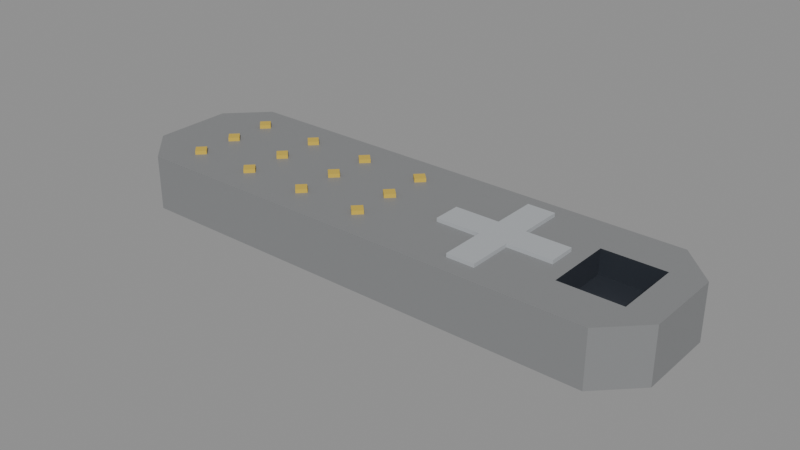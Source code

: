 # Source: remote_control.blend  (saved by Blender 4.0.36; exported with 4.5.12 LTS)
import bpy
from mathutils import Matrix  # noqa: F401  (used for matrix-valued properties, if any)

bpy.ops.wm.read_factory_settings(use_empty=True)
scene = bpy.context.scene
scene.name = 'Scene'

# ---- materials (node trees are filled in below, after node groups)
mat_prop_remote_control_plastic_grey = bpy.data.materials.new('Prop_remote_control_plastic_grey')
mat_prop_remote_control_plastic_grey.use_transparent_shadow = False
mat_prop_remote_control_plastic_grey.diffuse_color = (0.23, 0.235, 0.24, 1.0)
mat_prop_remote_control_plastic_yellow = bpy.data.materials.new('Prop_remote_control_plastic_yellow')
mat_prop_remote_control_plastic_yellow.use_transparent_shadow = False
mat_prop_remote_control_plastic_yellow.diffuse_color = (0.64, 0.45, 0.06, 1.0)
mat_prop_remote_control_metal = bpy.data.materials.new('Prop_remote_control_metal')
mat_prop_remote_control_metal.use_transparent_shadow = False
mat_prop_remote_control_metal.diffuse_color = (0.43, 0.45, 0.47, 1.0)
mat_prop_remote_control_ink = bpy.data.materials.new('Prop_remote_control_ink')
mat_prop_remote_control_ink.use_transparent_shadow = False
mat_prop_remote_control_ink.diffuse_color = (0.03, 0.035, 0.045, 1.0)

# ---- material node trees
mat_prop_remote_control_plastic_grey.use_nodes = True; mat_prop_remote_control_plastic_grey.node_tree.nodes.clear()
_N = mat_prop_remote_control_plastic_grey.node_tree.nodes; _L = mat_prop_remote_control_plastic_grey.node_tree.links
n0 = _N.new('ShaderNodeBsdfPrincipled'); n0.name = 'Principled BSDF'; n0.location = (10, 300)
n0.inputs[0].default_value = (0.23, 0.235, 0.24, 1.0)
n0.inputs[3].default_value = 1.45
n1 = _N.new('ShaderNodeOutputMaterial'); n1.name = 'Material Output'; n1.location = (300, 300)
_L.new(n0.outputs[0], n1.inputs[0])
n1.is_active_output = True
mat_prop_remote_control_plastic_yellow.use_nodes = True; mat_prop_remote_control_plastic_yellow.node_tree.nodes.clear()
_N = mat_prop_remote_control_plastic_yellow.node_tree.nodes; _L = mat_prop_remote_control_plastic_yellow.node_tree.links
n0 = _N.new('ShaderNodeBsdfPrincipled'); n0.name = 'Principled BSDF'; n0.location = (10, 300)
n0.inputs[0].default_value = (0.64, 0.45, 0.06, 1.0)
n0.inputs[2].default_value = 0.48
n0.inputs[3].default_value = 1.45
n1 = _N.new('ShaderNodeOutputMaterial'); n1.name = 'Material Output'; n1.location = (300, 300)
_L.new(n0.outputs[0], n1.inputs[0])
n1.is_active_output = True
mat_prop_remote_control_metal.use_nodes = True; mat_prop_remote_control_metal.node_tree.nodes.clear()
_N = mat_prop_remote_control_metal.node_tree.nodes; _L = mat_prop_remote_control_metal.node_tree.links
n0 = _N.new('ShaderNodeBsdfPrincipled'); n0.name = 'Principled BSDF'; n0.location = (10, 300)
n0.inputs[0].default_value = (0.43, 0.45, 0.47, 1.0)
n0.inputs[2].default_value = 0.32
n0.inputs[3].default_value = 1.45
n1 = _N.new('ShaderNodeOutputMaterial'); n1.name = 'Material Output'; n1.location = (300, 300)
_L.new(n0.outputs[0], n1.inputs[0])
n1.is_active_output = True
mat_prop_remote_control_ink.use_nodes = True; mat_prop_remote_control_ink.node_tree.nodes.clear()
_N = mat_prop_remote_control_ink.node_tree.nodes; _L = mat_prop_remote_control_ink.node_tree.links
n0 = _N.new('ShaderNodeBsdfPrincipled'); n0.name = 'Principled BSDF'; n0.location = (10, 300)
n0.inputs[0].default_value = (0.03, 0.035, 0.045, 1.0)
n0.inputs[2].default_value = 0.35
n0.inputs[3].default_value = 1.45
n1 = _N.new('ShaderNodeOutputMaterial'); n1.name = 'Material Output'; n1.location = (300, 300)
_L.new(n0.outputs[0], n1.inputs[0])
n1.is_active_output = True

# ---- meshes
me_remote_control_mesh = bpy.data.meshes.new('remote_control_Mesh')
me_remote_control_mesh.from_pydata([(0.09, 0.013, -0.0096), (0.06, -0.011, 0.0004), (-0.07, -0.0115, 0.0084), (0.078, 0.025, -0.0096), (0.06, 0.011, 0.0004), (-0.07, -0.0115, 0.0096), (0.08, -0.011, 0.0004), (-0.078, 0.025, -0.0096), (-0.0675, -0.014, 0.0084), (0.08, 0.011, 0.0004), (-0.09, 0.013, -0.0096), (-0.0675, -0.014, 0.0096), (-0.07, -0.0165, 0.0084), (-0.09, -0.013, -0.0096), (-0.078, -0.025, -0.0096), (-0.07, -0.0165, 0.0096), (-0.0725, -0.014, 0.0084), (0.078, -0.025, -0.0096), (0.09, -0.013, -0.0096), (-0.0725, -0.014, 0.0096), (0.09, 0.013, 0.0084), (-0.07, 0.0025, 0.0084), (-0.07, 0.0025, 0.0096), (0.078, 0.025, 0.0084), (-0.0675, 0.0, 0.0084), (-0.078, 0.025, 0.0084), (-0.0675, 0.0, 0.0096), (-0.09, 0.013, 0.0084), (-0.07, -0.0025, 0.0084), (-0.09, -0.013, 0.0084), (-0.07, -0.0025, 0.0096), (-0.078, -0.025, 0.0084), (0.078, -0.025, 0.0084), (-0.0725, 0.0, 0.0084), (-0.0725, 0.0, 0.0096), (0.09, -0.013, 0.0084), (-0.07, 0.0165, 0.0084), (-0.07, 0.0165, 0.0096), (-0.0675, 0.014, 0.0084), (-0.0675, 0.014, 0.0096), (-0.07, 0.0115, 0.0084), (-0.07, 0.0115, 0.0096), (-0.0725, 0.014, 0.0084), (-0.0725, 0.014, 0.0096), (-0.048, -0.0115, 0.0084), (-0.048, -0.0115, 0.0096), (-0.0455, -0.014, 0.0084), (-0.0455, -0.014, 0.0096), (-0.048, -0.0165, 0.0084), (-0.048, -0.0165, 0.0096), (-0.0505, -0.014, 0.0084), (-0.0505, -0.014, 0.0096), (-0.048, 0.0025, 0.0084), (-0.048, 0.0025, 0.0096), (-0.0455, 0.0, 0.0084), (-0.0455, 0.0, 0.0096), (-0.048, -0.0025, 0.0084), (-0.048, -0.0025, 0.0096), (-0.0505, 0.0, 0.0084), (-0.0505, 0.0, 0.0096), (-0.048, 0.0165, 0.0084), (-0.048, 0.0165, 0.0096), (-0.0455, 0.014, 0.0084), (-0.0455, 0.014, 0.0096), (-0.048, 0.0115, 0.0084), (-0.048, 0.0115, 0.0096), (-0.0505, 0.014, 0.0084), (-0.0505, 0.014, 0.0096), (-0.026, -0.0115, 0.0084), (-0.026, -0.0115, 0.0096), (-0.0235, -0.014, 0.0084), (-0.0235, -0.014, 0.0096), (-0.026, -0.0165, 0.0084), (-0.026, -0.0165, 0.0096), (-0.0285, -0.014, 0.0084), (-0.0285, -0.014, 0.0096), (-0.026, 0.0025, 0.0084), (-0.026, 0.0025, 0.0096), (-0.0235, 0.0, 0.0084), (-0.0235, 0.0, 0.0096), (-0.026, -0.0025, 0.0084), (-0.026, -0.0025, 0.0096), (-0.0285, 0.0, 0.0084), (-0.0285, 0.0, 0.0096), (-0.026, 0.0165, 0.0084), (-0.026, 0.0165, 0.0096), (-0.0235, 0.014, 0.0084), (-0.0235, 0.014, 0.0096), (-0.026, 0.0115, 0.0084), (-0.026, 0.0115, 0.0096), (-0.0285, 0.014, 0.0084), (-0.0285, 0.014, 0.0096), (-0.004, -0.0115, 0.0084), (-0.004, -0.0115, 0.0096), (-0.0015, -0.014, 0.0084), (-0.0015, -0.014, 0.0096), (-0.004, -0.0165, 0.0084), (-0.004, -0.0165, 0.0096), (-0.0065, -0.014, 0.0084), (-0.0065, -0.014, 0.0096), (-0.004, 0.0025, 0.0084), (-0.004, 0.0025, 0.0096), (-0.0015, 0.0, 0.0084), (-0.0015, 0.0, 0.0096), (-0.004, -0.0025, 0.0084), (-0.004, -0.0025, 0.0096), (-0.0065, 0.0, 0.0084), (-0.0065, 0.0, 0.0096), (-0.004, 0.0165, 0.0084), (-0.004, 0.0165, 0.0096), (-0.0015, 0.014, 0.0084), (-0.0015, 0.014, 0.0096), (-0.004, 0.0115, 0.0084), (-0.004, 0.0115, 0.0096), (-0.0065, 0.014, 0.0084), (-0.0065, 0.014, 0.0096), (0.017, -0.0045, 0.0084), (0.0315, -0.0045, 0.0084), (0.0315, -0.019, 0.0084), (0.0405, -0.019, 0.0084), (0.0405, -0.0045, 0.0084), (0.055, -0.0045, 0.0084), (0.055, 0.0045, 0.0084), (0.0405, 0.0045, 0.0084), (0.0405, 0.019, 0.0084), (0.0315, 0.019, 0.0084), (0.0315, 0.0045, 0.0084), (0.017, 0.0045, 0.0084), (0.017, -0.0045, 0.0096), (0.0315, -0.0045, 0.0096), (0.0315, -0.019, 0.0096), (0.0405, -0.019, 0.0096), (0.0405, -0.0045, 0.0096), (0.055, -0.0045, 0.0096), (0.055, 0.0045, 0.0096), (0.0405, 0.0045, 0.0096), (0.0405, 0.019, 0.0096), (0.0315, 0.019, 0.0096), (0.0315, 0.0045, 0.0096), (0.017, 0.0045, 0.0096), (-0.001753, 0.0002532, 0.0084), (0.017, -0.002456, 0.0084), (0.08, -0.011, 0.0084), (0.08, 0.011, 0.0084), (0.06, 0.011, 0.0084), (0.06, 0.003667, 0.0084), (0.06, -0.011, 0.0084), (0.06, -0.008957, 0.0084)], [], [(0, 23, 20), (3, 25, 23), (7, 27, 25), (10, 29, 27), (13, 31, 29), (14, 32, 31), (17, 35, 32), (18, 20, 35), (0, 18, 17), (74, 80, 82), (145, 121, 147), (23, 125, 124), (24, 2, 8), (56, 46, 54), (140, 116, 141), (80, 70, 78), (24, 30, 28), (21, 26, 24), (2, 11, 8), (26, 34, 30), (36, 39, 38), (8, 15, 12), (11, 19, 15), (38, 41, 40), (12, 19, 16), (46, 49, 48), (54, 57, 56), (16, 5, 2), (44, 47, 46), (28, 34, 33), (62, 65, 64), (70, 73, 72), (33, 22, 21), (40, 43, 42), (52, 55, 54), (49, 45, 51), (43, 36, 42), (39, 43, 41), (60, 63, 62), (48, 51, 50), (78, 81, 80), (86, 89, 88), (50, 45, 44), (56, 59, 58), (68, 71, 70), (65, 61, 67), (58, 53, 52), (55, 59, 57), (76, 79, 78), (64, 67, 66), (94, 97, 96), (102, 105, 104), (67, 60, 66), (72, 75, 74), (84, 87, 86), (81, 77, 83), (74, 69, 68), (71, 75, 73), (92, 95, 94), (80, 83, 82), (110, 113, 112), (82, 77, 76), (88, 91, 90), (103, 102, 140), (97, 93, 99), (90, 85, 84), (87, 91, 89), (108, 111, 110), (96, 99, 98), (98, 93, 92), (104, 107, 106), (113, 109, 115), (107, 100, 106), (103, 107, 105), (112, 115, 114), (114, 109, 108), (117, 128, 116), (130, 117, 118), (118, 131, 130), (120, 131, 119), (120, 133, 132), (121, 134, 133), (122, 135, 134), (123, 136, 135), (124, 137, 136), (125, 138, 137), (126, 139, 138), (141, 116, 128), (138, 132, 135), (145, 147, 1), (144, 9, 143), (9, 142, 143), (6, 146, 142), (4, 6, 9), (0, 3, 23), (3, 7, 25), (7, 10, 27), (10, 13, 29), (13, 14, 31), (14, 17, 32), (17, 18, 35), (18, 0, 20), (17, 14, 7), (14, 13, 7), (13, 10, 7), (7, 3, 17), (3, 0, 17), (29, 31, 16), (31, 12, 16), (16, 2, 28), (25, 27, 42), (27, 29, 33), (42, 27, 33), (42, 36, 25), (66, 38, 24), (38, 40, 24), (64, 66, 58), (40, 42, 33), (29, 16, 33), (16, 28, 33), (90, 62, 54), (62, 64, 52), (114, 86, 78), (86, 88, 76), (88, 90, 82), (62, 52, 54), (40, 33, 21), (66, 24, 58), (40, 21, 24), (24, 8, 50), (112, 114, 106), (86, 76, 78), (52, 64, 58), (24, 50, 58), (50, 44, 58), (44, 56, 58), (82, 90, 54), (106, 100, 112), (92, 104, 106), (70, 98, 78), (98, 92, 106), (78, 98, 106), (78, 106, 114), (54, 46, 74), (76, 88, 82), (54, 74, 82), (74, 68, 80), (145, 122, 121), (147, 121, 146), (121, 120, 119), (121, 119, 146), (118, 117, 116), (142, 146, 32), (146, 119, 32), (118, 116, 94), (116, 102, 94), (102, 104, 94), (104, 92, 94), (96, 98, 70), (96, 70, 72), (118, 94, 96), (118, 96, 31), (96, 72, 31), (72, 74, 46), (48, 50, 8), (72, 46, 48), (72, 48, 31), (48, 8, 12), (12, 31, 48), (31, 32, 118), (32, 35, 142), (35, 20, 142), (23, 25, 125), (25, 36, 60), (36, 38, 66), (60, 62, 90), (36, 66, 60), (25, 60, 84), (60, 90, 84), (84, 86, 114), (84, 114, 108), (25, 84, 108), (119, 118, 32), (25, 108, 125), (110, 112, 140), (112, 100, 140), (143, 142, 20), (140, 141, 127), (127, 126, 125), (124, 123, 122), (140, 127, 110), (127, 125, 110), (124, 122, 144), (122, 145, 144), (108, 110, 125), (124, 144, 23), (144, 143, 23), (143, 20, 23), (24, 28, 2), (56, 44, 46), (140, 102, 116), (80, 68, 70), (24, 26, 30), (21, 22, 26), (2, 5, 11), (26, 22, 34), (36, 37, 39), (8, 11, 15), (11, 5, 19), (38, 39, 41), (12, 15, 19), (46, 47, 49), (54, 55, 57), (16, 19, 5), (44, 45, 47), (28, 30, 34), (62, 63, 65), (70, 71, 73), (33, 34, 22), (40, 41, 43), (52, 53, 55), (49, 47, 45), (43, 37, 36), (39, 37, 43), (60, 61, 63), (48, 49, 51), (78, 79, 81), (86, 87, 89), (50, 51, 45), (56, 57, 59), (68, 69, 71), (65, 63, 61), (58, 59, 53), (55, 53, 59), (76, 77, 79), (64, 65, 67), (94, 95, 97), (102, 103, 105), (67, 61, 60), (72, 73, 75), (84, 85, 87), (81, 79, 77), (74, 75, 69), (71, 69, 75), (92, 93, 95), (80, 81, 83), (110, 111, 113), (82, 83, 77), (88, 89, 91), (140, 100, 101), (101, 103, 140), (97, 95, 93), (90, 91, 85), (87, 85, 91), (108, 109, 111), (96, 97, 99), (98, 99, 93), (104, 105, 107), (113, 111, 109), (107, 101, 100), (103, 101, 107), (112, 113, 115), (114, 115, 109), (117, 129, 128), (130, 129, 117), (118, 119, 131), (120, 132, 131), (120, 121, 133), (121, 122, 134), (122, 123, 135), (123, 124, 136), (124, 125, 137), (125, 126, 138), (126, 127, 139), (128, 139, 141), (139, 127, 141), (138, 139, 128), (129, 130, 131), (138, 128, 129), (136, 137, 138), (133, 134, 135), (135, 136, 138), (138, 129, 132), (129, 131, 132), (132, 133, 135), (147, 146, 1), (1, 4, 145), (4, 144, 145), (144, 4, 9), (9, 6, 142), (6, 1, 146), (4, 1, 6)])
me_remote_control_mesh.polygons.foreach_set('material_index', [0, 0, 0, 0, 0, 0, 0, 0, 0, 0, 0, 0, 0, 0, 0, 0, 1, 1, 1, 1, 1, 1, 1, 1, 1, 1, 1, 1, 1, 1, 1, 1, 1, 1, 1, 1, 1, 1, 1, 1, 1, 1, 1, 1, 1, 1, 1, 1, 1, 1, 1, 1, 1, 1, 1, 1, 1, 1, 1, 1, 1, 1, 1, 1, 1, 1, 1, 1, 1, 1, 1, 1, 1, 1, 1, 1, 2, 2, 2, 2, 2, 2, 2, 2, 2, 2, 2, 1, 2, 3, 3, 3, 3, 3, 0, 0, 0, 0, 0, 0, 0, 0, 0, 0, 0, 0, 0, 0, 0, 0, 0, 0, 0, 0, 0, 0, 0, 0, 0, 0, 0, 0, 0, 0, 0, 0, 0, 0, 0, 0, 0, 0, 0, 0, 0, 0, 0, 0, 0, 0, 0, 0, 0, 0, 0, 0, 0, 0, 0, 0, 0, 0, 0, 0, 0, 0, 0, 0, 0, 0, 0, 0, 0, 0, 0, 0, 0, 0, 0, 0, 0, 0, 0, 0, 0, 0, 0, 0, 0, 0, 0, 0, 0, 0, 0, 0, 0, 0, 0, 0, 0, 0, 0, 0, 0, 0, 0, 0, 0, 0, 0, 0, 1, 1, 1, 1, 1, 1, 1, 1, 1, 1, 1, 1, 1, 1, 1, 1, 1, 1, 1, 1, 1, 1, 1, 1, 1, 1, 1, 1, 1, 1, 1, 1, 1, 1, 1, 1, 1, 1, 1, 1, 1, 1, 1, 1, 1, 1, 1, 1, 1, 1, 1, 1, 1, 1, 1, 1, 1, 1, 1, 1, 1, 2, 2, 2, 2, 2, 2, 2, 2, 2, 2, 2, 1, 1, 2, 2, 2, 2, 2, 2, 2, 2, 2, 3, 3, 3, 3, 3, 3, 3])
me_remote_control_mesh.materials.append(mat_prop_remote_control_plastic_grey)
me_remote_control_mesh.materials.append(mat_prop_remote_control_plastic_yellow)
me_remote_control_mesh.materials.append(mat_prop_remote_control_metal)
me_remote_control_mesh.materials.append(mat_prop_remote_control_ink)
me_remote_control_mesh.update()

# ---- objects
ob_remote_control = bpy.data.objects.new('remote_control', me_remote_control_mesh)

# ---- transforms, parenting, visibility, modifiers, constraints
ob_remote_control.location = (0.0, 0.0, 0.0)

# ---- collection membership
scene.collection.objects.link(ob_remote_control)

# ---- scene / render settings (as saved in the file)
scene.frame_start = 1; scene.frame_end = 250; scene.frame_set(1)
scene.render.engine = 'BLENDER_EEVEE_NEXT'
scene.cycles.sampling_pattern = 'TABULATED_SOBOL'
bpy.context.view_layer.update()

# ---- added for rendering (the .blend has no active camera and no usable light): camera, sun + grey world if the file has none
cam_auto = bpy.data.cameras.new('AutoCamera')
cam_auto.lens = 50.0
cam_auto.sensor_width = 36.0
cam_auto.clip_end = 1000.0
ob_auto_camera = bpy.data.objects.new('AutoCamera', cam_auto)
scene.collection.objects.link(ob_auto_camera)
ob_auto_camera.location = (0.185045, -0.222054, 0.148036)
ob_auto_camera.rotation_euler = (1.09748, -7.21219e-08, 0.694738)
scene.camera = ob_auto_camera
light_auto_sun = bpy.data.lights.new('AutoSun', 'SUN')
light_auto_sun.energy = 3.0
light_auto_sun.angle = 0.0523599
ob_auto_sun = bpy.data.objects.new('AutoSun', light_auto_sun)
scene.collection.objects.link(ob_auto_sun)
ob_auto_sun.rotation_euler = (0.872665, 0.174533, 0.523599)
if scene.world is None:
    world_auto = bpy.data.worlds.new('AutoWorld')
    world_auto.color = (0.3, 0.3, 0.3)
    scene.world = world_auto
bpy.context.view_layer.update()
